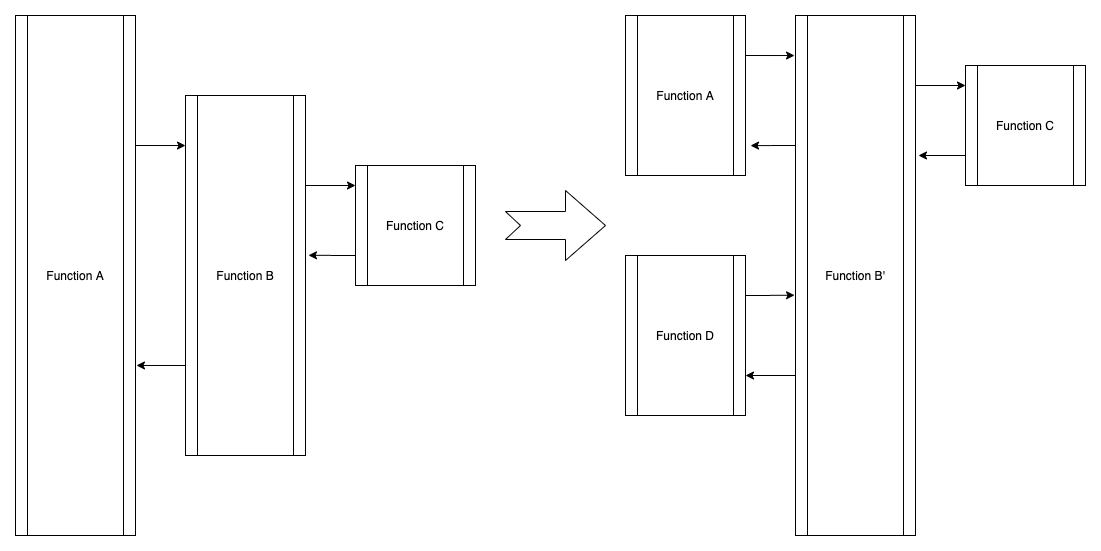

The diagram above was exported from draw.io. Its source (the exported page's mxGraphModel, read from the mxfile embedded in the PNG):
<mxGraphModel dx="1426" dy="729" grid="1" gridSize="10" guides="1" tooltips="1" connect="1" arrows="1" fold="1" page="1" pageScale="1" pageWidth="850" pageHeight="1100" math="0" shadow="0">
  <root>
    <mxCell id="0" />
    <mxCell id="1" parent="0" />
    <mxCell id="qnVX6xKC8B6amwR_AFl6-12" style="edgeStyle=orthogonalEdgeStyle;rounded=0;orthogonalLoop=1;jettySize=auto;html=1;exitX=1;exitY=0.25;exitDx=0;exitDy=0;entryX=0;entryY=0.139;entryDx=0;entryDy=0;entryPerimeter=0;" parent="1" source="qnVX6xKC8B6amwR_AFl6-3" target="qnVX6xKC8B6amwR_AFl6-4" edge="1">
      <mxGeometry relative="1" as="geometry" />
    </mxCell>
    <mxCell id="qnVX6xKC8B6amwR_AFl6-3" value="Function A" style="shape=process;whiteSpace=wrap;html=1;backgroundOutline=1;" parent="1" vertex="1">
      <mxGeometry x="130" y="120" width="120" height="520" as="geometry" />
    </mxCell>
    <mxCell id="qnVX6xKC8B6amwR_AFl6-13" style="edgeStyle=orthogonalEdgeStyle;rounded=0;orthogonalLoop=1;jettySize=auto;html=1;exitX=0;exitY=0.75;exitDx=0;exitDy=0;entryX=1.008;entryY=0.673;entryDx=0;entryDy=0;entryPerimeter=0;" parent="1" source="qnVX6xKC8B6amwR_AFl6-4" target="qnVX6xKC8B6amwR_AFl6-3" edge="1">
      <mxGeometry relative="1" as="geometry" />
    </mxCell>
    <mxCell id="qnVX6xKC8B6amwR_AFl6-14" style="edgeStyle=orthogonalEdgeStyle;rounded=0;orthogonalLoop=1;jettySize=auto;html=1;exitX=1;exitY=0.25;exitDx=0;exitDy=0;" parent="1" source="qnVX6xKC8B6amwR_AFl6-4" edge="1">
      <mxGeometry relative="1" as="geometry">
        <mxPoint x="470" y="290" as="targetPoint" />
      </mxGeometry>
    </mxCell>
    <mxCell id="qnVX6xKC8B6amwR_AFl6-4" value="Function B" style="shape=process;whiteSpace=wrap;html=1;backgroundOutline=1;" parent="1" vertex="1">
      <mxGeometry x="300" y="200" width="120" height="360" as="geometry" />
    </mxCell>
    <mxCell id="qnVX6xKC8B6amwR_AFl6-16" style="edgeStyle=orthogonalEdgeStyle;rounded=0;orthogonalLoop=1;jettySize=auto;html=1;exitX=0;exitY=0.75;exitDx=0;exitDy=0;entryX=1.025;entryY=0.444;entryDx=0;entryDy=0;entryPerimeter=0;" parent="1" source="qnVX6xKC8B6amwR_AFl6-6" target="qnVX6xKC8B6amwR_AFl6-4" edge="1">
      <mxGeometry relative="1" as="geometry" />
    </mxCell>
    <mxCell id="qnVX6xKC8B6amwR_AFl6-6" value="Function C" style="shape=process;whiteSpace=wrap;html=1;backgroundOutline=1;" parent="1" vertex="1">
      <mxGeometry x="470" y="270" width="120" height="120" as="geometry" />
    </mxCell>
    <mxCell id="qnVX6xKC8B6amwR_AFl6-40" style="edgeStyle=orthogonalEdgeStyle;rounded=0;orthogonalLoop=1;jettySize=auto;html=1;exitX=1;exitY=0.25;exitDx=0;exitDy=0;entryX=-0.008;entryY=0.077;entryDx=0;entryDy=0;entryPerimeter=0;" parent="1" source="qnVX6xKC8B6amwR_AFl6-25" target="qnVX6xKC8B6amwR_AFl6-28" edge="1">
      <mxGeometry relative="1" as="geometry" />
    </mxCell>
    <mxCell id="qnVX6xKC8B6amwR_AFl6-25" value="Function A" style="shape=process;whiteSpace=wrap;html=1;backgroundOutline=1;" parent="1" vertex="1">
      <mxGeometry x="740" y="120" width="120" height="160" as="geometry" />
    </mxCell>
    <mxCell id="qnVX6xKC8B6amwR_AFl6-27" style="edgeStyle=orthogonalEdgeStyle;rounded=0;orthogonalLoop=1;jettySize=auto;html=1;exitX=1;exitY=0.25;exitDx=0;exitDy=0;" parent="1" source="qnVX6xKC8B6amwR_AFl6-28" edge="1">
      <mxGeometry relative="1" as="geometry">
        <mxPoint x="1080" y="190" as="targetPoint" />
        <Array as="points">
          <mxPoint x="1030" y="190" />
        </Array>
      </mxGeometry>
    </mxCell>
    <mxCell id="qnVX6xKC8B6amwR_AFl6-41" style="edgeStyle=orthogonalEdgeStyle;rounded=0;orthogonalLoop=1;jettySize=auto;html=1;exitX=0;exitY=0.25;exitDx=0;exitDy=0;entryX=1.042;entryY=0.813;entryDx=0;entryDy=0;entryPerimeter=0;" parent="1" source="qnVX6xKC8B6amwR_AFl6-28" target="qnVX6xKC8B6amwR_AFl6-25" edge="1">
      <mxGeometry relative="1" as="geometry" />
    </mxCell>
    <mxCell id="qnVX6xKC8B6amwR_AFl6-43" style="edgeStyle=orthogonalEdgeStyle;rounded=0;orthogonalLoop=1;jettySize=auto;html=1;exitX=0;exitY=0.75;exitDx=0;exitDy=0;entryX=1;entryY=0.75;entryDx=0;entryDy=0;" parent="1" source="qnVX6xKC8B6amwR_AFl6-28" target="qnVX6xKC8B6amwR_AFl6-32" edge="1">
      <mxGeometry relative="1" as="geometry">
        <mxPoint x="870" y="450" as="targetPoint" />
        <Array as="points">
          <mxPoint x="910" y="480" />
        </Array>
      </mxGeometry>
    </mxCell>
    <mxCell id="qnVX6xKC8B6amwR_AFl6-28" value="Function B'" style="shape=process;whiteSpace=wrap;html=1;backgroundOutline=1;" parent="1" vertex="1">
      <mxGeometry x="910" y="120" width="120" height="520" as="geometry" />
    </mxCell>
    <mxCell id="qnVX6xKC8B6amwR_AFl6-29" style="edgeStyle=orthogonalEdgeStyle;rounded=0;orthogonalLoop=1;jettySize=auto;html=1;exitX=0;exitY=0.75;exitDx=0;exitDy=0;" parent="1" source="qnVX6xKC8B6amwR_AFl6-30" edge="1">
      <mxGeometry relative="1" as="geometry">
        <mxPoint x="1033" y="260" as="targetPoint" />
      </mxGeometry>
    </mxCell>
    <mxCell id="qnVX6xKC8B6amwR_AFl6-30" value="Function C" style="shape=process;whiteSpace=wrap;html=1;backgroundOutline=1;" parent="1" vertex="1">
      <mxGeometry x="1080" y="170" width="120" height="120" as="geometry" />
    </mxCell>
    <mxCell id="qnVX6xKC8B6amwR_AFl6-31" style="edgeStyle=orthogonalEdgeStyle;rounded=0;orthogonalLoop=1;jettySize=auto;html=1;exitX=0.5;exitY=1;exitDx=0;exitDy=0;" parent="1" source="qnVX6xKC8B6amwR_AFl6-25" target="qnVX6xKC8B6amwR_AFl6-25" edge="1">
      <mxGeometry relative="1" as="geometry" />
    </mxCell>
    <mxCell id="qnVX6xKC8B6amwR_AFl6-42" style="edgeStyle=orthogonalEdgeStyle;rounded=0;orthogonalLoop=1;jettySize=auto;html=1;exitX=1;exitY=0.25;exitDx=0;exitDy=0;entryX=-0.008;entryY=0.538;entryDx=0;entryDy=0;entryPerimeter=0;" parent="1" source="qnVX6xKC8B6amwR_AFl6-32" target="qnVX6xKC8B6amwR_AFl6-28" edge="1">
      <mxGeometry relative="1" as="geometry" />
    </mxCell>
    <mxCell id="qnVX6xKC8B6amwR_AFl6-32" value="Function D" style="shape=process;whiteSpace=wrap;html=1;backgroundOutline=1;" parent="1" vertex="1">
      <mxGeometry x="740" y="360" width="120" height="160" as="geometry" />
    </mxCell>
    <mxCell id="qnVX6xKC8B6amwR_AFl6-47" value="" style="html=1;shadow=0;dashed=0;align=center;verticalAlign=middle;shape=mxgraph.arrows2.arrow;dy=0.6;dx=40;notch=15;" parent="1" vertex="1">
      <mxGeometry x="620" y="295" width="100" height="70" as="geometry" />
    </mxCell>
  </root>
</mxGraphModel>